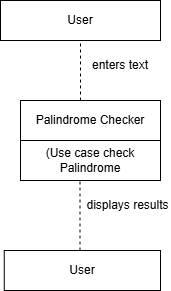

The diagram above was exported from draw.io. Its source (the exported page's mxGraphModel, read from the mxfile embedded in the PNG):
<mxGraphModel dx="872" dy="465" grid="1" gridSize="10" guides="1" tooltips="1" connect="1" arrows="1" fold="1" page="1" pageScale="1" pageWidth="850" pageHeight="1100" math="0" shadow="0">
  <root>
    <mxCell id="0" />
    <mxCell id="1" parent="0" />
    <mxCell id="YsB-NNgAvBxqdTLbcE1x-1" parent="1" style="rounded=0;whiteSpace=wrap;html=1;" value="User" vertex="1">
      <mxGeometry height="40" width="160" x="280" y="70" as="geometry" />
    </mxCell>
    <mxCell id="YsB-NNgAvBxqdTLbcE1x-3" edge="1" parent="1" style="endArrow=none;dashed=1;html=1;rounded=0;" value="">
      <mxGeometry height="50" relative="1" width="50" as="geometry">
        <mxPoint x="360" y="170" as="sourcePoint" />
        <mxPoint x="360" y="110" as="targetPoint" />
      </mxGeometry>
    </mxCell>
    <mxCell id="YsB-NNgAvBxqdTLbcE1x-21" parent="1" style="rounded=0;whiteSpace=wrap;html=1;" value="User" vertex="1">
      <mxGeometry height="40" width="156.25" x="283.75" y="320" as="geometry" />
    </mxCell>
    <mxCell id="YsB-NNgAvBxqdTLbcE1x-12" parent="1" style="rounded=0;whiteSpace=wrap;html=1;" value="(Use case check Palindrome" vertex="1">
      <mxGeometry height="40" width="140" x="300" y="210" as="geometry" />
    </mxCell>
    <mxCell id="12unywHBdyb1iojG1sd2-2" edge="1" parent="1" style="endArrow=none;dashed=1;html=1;rounded=0;" value="">
      <mxGeometry height="50" relative="1" width="50" as="geometry">
        <mxPoint x="359.5" y="320" as="sourcePoint" />
        <mxPoint x="359.5" y="250" as="targetPoint" />
      </mxGeometry>
    </mxCell>
    <mxCell id="12unywHBdyb1iojG1sd2-6" parent="1" style="rounded=0;whiteSpace=wrap;html=1;" value="Palindrome Checker" vertex="1">
      <mxGeometry height="40" width="140" x="300" y="170" as="geometry" />
    </mxCell>
    <mxCell id="V9EJ2aex5o_eIuorGwaJ-1" parent="1" style="text;html=1;whiteSpace=wrap;strokeColor=none;fillColor=none;align=center;verticalAlign=middle;rounded=0;" value="enters text" vertex="1">
      <mxGeometry height="30" width="60" x="370" y="120" as="geometry" />
    </mxCell>
    <mxCell id="V9EJ2aex5o_eIuorGwaJ-2" parent="1" style="text;html=1;whiteSpace=wrap;strokeColor=none;fillColor=none;align=center;verticalAlign=middle;rounded=0;" value="displays results" vertex="1">
      <mxGeometry height="30" width="85" x="365" y="260" as="geometry" />
    </mxCell>
  </root>
</mxGraphModel>